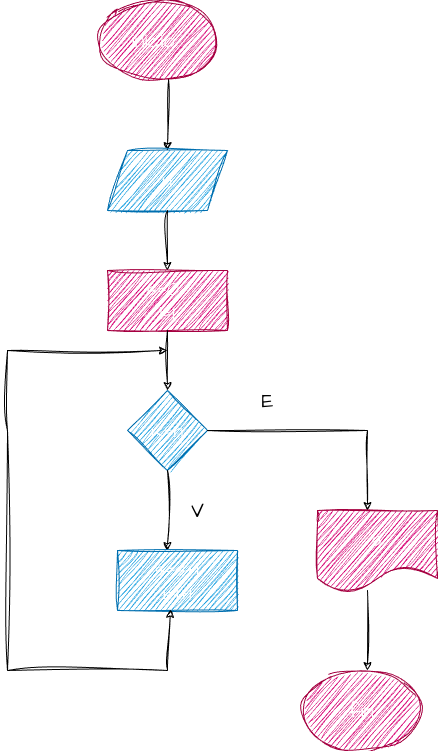

The diagram above was exported from draw.io. Its source (the exported page's mxGraphModel, read from the mxfile embedded in the PNG):
<mxGraphModel dx="576" dy="429" grid="1" gridSize="10" guides="1" tooltips="1" connect="1" arrows="1" fold="1" page="1" pageScale="1" pageWidth="827" pageHeight="1169" math="0" shadow="0">
  <root>
    <mxCell id="0" />
    <mxCell id="1" parent="0" />
    <mxCell id="2" value="inicio&amp;nbsp;" style="ellipse;whiteSpace=wrap;html=1;sketch=1;hachureGap=4;jiggle=2;curveFitting=1;fontFamily=Architects Daughter;fontSource=https%3A%2F%2Ffonts.googleapis.com%2Fcss%3Ffamily%3DArchitects%2BDaughter;fontSize=20;fillColor=#d80073;fontColor=#ffffff;strokeColor=#A50040;" vertex="1" parent="1">
      <mxGeometry x="210" y="10" width="120" height="80" as="geometry" />
    </mxCell>
    <mxCell id="3" value="" style="endArrow=classic;html=1;sketch=1;hachureGap=4;jiggle=2;curveFitting=1;fontFamily=Architects Daughter;fontSource=https%3A%2F%2Ffonts.googleapis.com%2Fcss%3Ffamily%3DArchitects%2BDaughter;fontSize=16;exitX=0.592;exitY=0.988;exitDx=0;exitDy=0;exitPerimeter=0;" edge="1" parent="1" source="2">
      <mxGeometry width="50" height="50" relative="1" as="geometry">
        <mxPoint x="270" y="100" as="sourcePoint" />
        <mxPoint x="280" y="160" as="targetPoint" />
      </mxGeometry>
    </mxCell>
    <mxCell id="4" value="n" style="shape=parallelogram;perimeter=parallelogramPerimeter;whiteSpace=wrap;html=1;fixedSize=1;sketch=1;hachureGap=4;jiggle=2;curveFitting=1;fontFamily=Architects Daughter;fontSource=https%3A%2F%2Ffonts.googleapis.com%2Fcss%3Ffamily%3DArchitects%2BDaughter;fontSize=20;fillColor=#1ba1e2;fontColor=#ffffff;strokeColor=#006EAF;" vertex="1" parent="1">
      <mxGeometry x="220" y="160" width="120" height="60" as="geometry" />
    </mxCell>
    <mxCell id="5" value="" style="endArrow=classic;html=1;sketch=1;hachureGap=4;jiggle=2;curveFitting=1;fontFamily=Architects Daughter;fontSource=https%3A%2F%2Ffonts.googleapis.com%2Fcss%3Ffamily%3DArchitects%2BDaughter;fontSize=16;" edge="1" parent="1">
      <mxGeometry width="50" height="50" relative="1" as="geometry">
        <mxPoint x="280" y="220" as="sourcePoint" />
        <mxPoint x="280" y="280" as="targetPoint" />
      </mxGeometry>
    </mxCell>
    <mxCell id="6" value="s=0&amp;nbsp;&lt;br&gt;i=1" style="rounded=0;whiteSpace=wrap;html=1;sketch=1;hachureGap=4;jiggle=2;curveFitting=1;fontFamily=Architects Daughter;fontSource=https%3A%2F%2Ffonts.googleapis.com%2Fcss%3Ffamily%3DArchitects%2BDaughter;fontSize=20;fillColor=#d80073;fontColor=#ffffff;strokeColor=#A50040;" vertex="1" parent="1">
      <mxGeometry x="220" y="280" width="120" height="60" as="geometry" />
    </mxCell>
    <mxCell id="7" value="" style="endArrow=classic;html=1;sketch=1;hachureGap=4;jiggle=2;curveFitting=1;fontFamily=Architects Daughter;fontSource=https%3A%2F%2Ffonts.googleapis.com%2Fcss%3Ffamily%3DArchitects%2BDaughter;fontSize=16;" edge="1" parent="1">
      <mxGeometry width="50" height="50" relative="1" as="geometry">
        <mxPoint x="280" y="340" as="sourcePoint" />
        <mxPoint x="280" y="400" as="targetPoint" />
      </mxGeometry>
    </mxCell>
    <mxCell id="8" value="i&amp;lt;=n" style="rhombus;whiteSpace=wrap;html=1;sketch=1;hachureGap=4;jiggle=2;curveFitting=1;fontFamily=Architects Daughter;fontSource=https%3A%2F%2Ffonts.googleapis.com%2Fcss%3Ffamily%3DArchitects%2BDaughter;fontSize=20;fillColor=#1ba1e2;fontColor=#ffffff;strokeColor=#006EAF;" vertex="1" parent="1">
      <mxGeometry x="240" y="400" width="80" height="80" as="geometry" />
    </mxCell>
    <mxCell id="9" value="" style="endArrow=classic;html=1;sketch=1;hachureGap=4;jiggle=2;curveFitting=1;fontFamily=Architects Daughter;fontSource=https%3A%2F%2Ffonts.googleapis.com%2Fcss%3Ffamily%3DArchitects%2BDaughter;fontSize=16;" edge="1" parent="1">
      <mxGeometry width="50" height="50" relative="1" as="geometry">
        <mxPoint x="280" y="480" as="sourcePoint" />
        <mxPoint x="280" y="560" as="targetPoint" />
      </mxGeometry>
    </mxCell>
    <mxCell id="10" value="s=s+i&lt;br&gt;i=i+1" style="rounded=0;whiteSpace=wrap;html=1;sketch=1;hachureGap=4;jiggle=2;curveFitting=1;fontFamily=Architects Daughter;fontSource=https%3A%2F%2Ffonts.googleapis.com%2Fcss%3Ffamily%3DArchitects%2BDaughter;fontSize=20;fillColor=#1ba1e2;fontColor=#ffffff;strokeColor=#006EAF;" vertex="1" parent="1">
      <mxGeometry x="230" y="560" width="120" height="60" as="geometry" />
    </mxCell>
    <mxCell id="11" value="" style="endArrow=none;html=1;sketch=1;hachureGap=4;jiggle=2;curveFitting=1;fontFamily=Architects Daughter;fontSource=https%3A%2F%2Ffonts.googleapis.com%2Fcss%3Ffamily%3DArchitects%2BDaughter;fontSize=16;" edge="1" parent="1">
      <mxGeometry width="50" height="50" relative="1" as="geometry">
        <mxPoint x="320" y="440" as="sourcePoint" />
        <mxPoint x="480" y="440" as="targetPoint" />
      </mxGeometry>
    </mxCell>
    <mxCell id="12" value="" style="endArrow=classic;html=1;sketch=1;hachureGap=4;jiggle=2;curveFitting=1;fontFamily=Architects Daughter;fontSource=https%3A%2F%2Ffonts.googleapis.com%2Fcss%3Ffamily%3DArchitects%2BDaughter;fontSize=16;" edge="1" parent="1">
      <mxGeometry width="50" height="50" relative="1" as="geometry">
        <mxPoint x="480" y="440" as="sourcePoint" />
        <mxPoint x="480" y="520" as="targetPoint" />
      </mxGeometry>
    </mxCell>
    <mxCell id="13" value="s" style="shape=document;whiteSpace=wrap;html=1;boundedLbl=1;sketch=1;hachureGap=4;jiggle=2;curveFitting=1;fontFamily=Architects Daughter;fontSource=https%3A%2F%2Ffonts.googleapis.com%2Fcss%3Ffamily%3DArchitects%2BDaughter;fontSize=20;fillColor=#d80073;fontColor=#ffffff;strokeColor=#A50040;" vertex="1" parent="1">
      <mxGeometry x="430" y="520" width="120" height="80" as="geometry" />
    </mxCell>
    <mxCell id="14" value="" style="endArrow=classic;html=1;sketch=1;hachureGap=4;jiggle=2;curveFitting=1;fontFamily=Architects Daughter;fontSource=https%3A%2F%2Ffonts.googleapis.com%2Fcss%3Ffamily%3DArchitects%2BDaughter;fontSize=16;" edge="1" parent="1">
      <mxGeometry width="50" height="50" relative="1" as="geometry">
        <mxPoint x="480" y="600" as="sourcePoint" />
        <mxPoint x="480" y="680" as="targetPoint" />
      </mxGeometry>
    </mxCell>
    <mxCell id="15" value="fin" style="ellipse;whiteSpace=wrap;html=1;sketch=1;hachureGap=4;jiggle=2;curveFitting=1;fontFamily=Architects Daughter;fontSource=https%3A%2F%2Ffonts.googleapis.com%2Fcss%3Ffamily%3DArchitects%2BDaughter;fontSize=20;fillColor=#d80073;fontColor=#ffffff;strokeColor=#A50040;" vertex="1" parent="1">
      <mxGeometry x="414" y="680" width="120" height="80" as="geometry" />
    </mxCell>
    <mxCell id="16" value="" style="endArrow=classic;html=1;sketch=1;hachureGap=4;jiggle=2;curveFitting=1;fontFamily=Architects Daughter;fontSource=https%3A%2F%2Ffonts.googleapis.com%2Fcss%3Ffamily%3DArchitects%2BDaughter;fontSize=16;entryX=0.442;entryY=0.983;entryDx=0;entryDy=0;entryPerimeter=0;" edge="1" parent="1" target="10">
      <mxGeometry width="50" height="50" relative="1" as="geometry">
        <mxPoint x="280" y="680" as="sourcePoint" />
        <mxPoint x="290" y="620" as="targetPoint" />
      </mxGeometry>
    </mxCell>
    <mxCell id="18" value="" style="endArrow=none;html=1;sketch=1;hachureGap=4;jiggle=2;curveFitting=1;fontFamily=Architects Daughter;fontSource=https%3A%2F%2Ffonts.googleapis.com%2Fcss%3Ffamily%3DArchitects%2BDaughter;fontSize=16;" edge="1" parent="1">
      <mxGeometry width="50" height="50" relative="1" as="geometry">
        <mxPoint x="120" y="680" as="sourcePoint" />
        <mxPoint x="280" y="680" as="targetPoint" />
      </mxGeometry>
    </mxCell>
    <mxCell id="19" value="" style="endArrow=none;html=1;sketch=1;hachureGap=4;jiggle=2;curveFitting=1;fontFamily=Architects Daughter;fontSource=https%3A%2F%2Ffonts.googleapis.com%2Fcss%3Ffamily%3DArchitects%2BDaughter;fontSize=16;" edge="1" parent="1">
      <mxGeometry width="50" height="50" relative="1" as="geometry">
        <mxPoint x="120" y="680" as="sourcePoint" />
        <mxPoint x="120" y="440" as="targetPoint" />
      </mxGeometry>
    </mxCell>
    <mxCell id="21" value="E" style="text;html=1;align=center;verticalAlign=middle;resizable=0;points=[];autosize=1;strokeColor=none;fillColor=none;fontSize=20;fontFamily=Architects Daughter;sketch=1;hachureGap=4;jiggle=2;curveFitting=1;fontSource=https%3A%2F%2Ffonts.googleapis.com%2Fcss%3Ffamily%3DArchitects%2BDaughter;" vertex="1" parent="1">
      <mxGeometry x="360" y="390" width="40" height="40" as="geometry" />
    </mxCell>
    <mxCell id="22" value="V" style="text;html=1;align=center;verticalAlign=middle;resizable=0;points=[];autosize=1;strokeColor=none;fillColor=none;fontSize=20;fontFamily=Architects Daughter;sketch=1;hachureGap=4;jiggle=2;curveFitting=1;fontSource=https%3A%2F%2Ffonts.googleapis.com%2Fcss%3Ffamily%3DArchitects%2BDaughter;" vertex="1" parent="1">
      <mxGeometry x="290" y="500" width="40" height="40" as="geometry" />
    </mxCell>
    <mxCell id="23" value="" style="endArrow=none;html=1;sketch=1;hachureGap=4;jiggle=2;curveFitting=1;fontFamily=Architects Daughter;fontSource=https%3A%2F%2Ffonts.googleapis.com%2Fcss%3Ffamily%3DArchitects%2BDaughter;fontSize=16;" edge="1" parent="1">
      <mxGeometry width="50" height="50" relative="1" as="geometry">
        <mxPoint x="120" y="440" as="sourcePoint" />
        <mxPoint x="120" y="360" as="targetPoint" />
      </mxGeometry>
    </mxCell>
    <mxCell id="24" value="" style="endArrow=classic;html=1;sketch=1;hachureGap=4;jiggle=2;curveFitting=1;fontFamily=Architects Daughter;fontSource=https%3A%2F%2Ffonts.googleapis.com%2Fcss%3Ffamily%3DArchitects%2BDaughter;fontSize=16;" edge="1" parent="1">
      <mxGeometry width="50" height="50" relative="1" as="geometry">
        <mxPoint x="120" y="360" as="sourcePoint" />
        <mxPoint x="280" y="360" as="targetPoint" />
      </mxGeometry>
    </mxCell>
  </root>
</mxGraphModel>